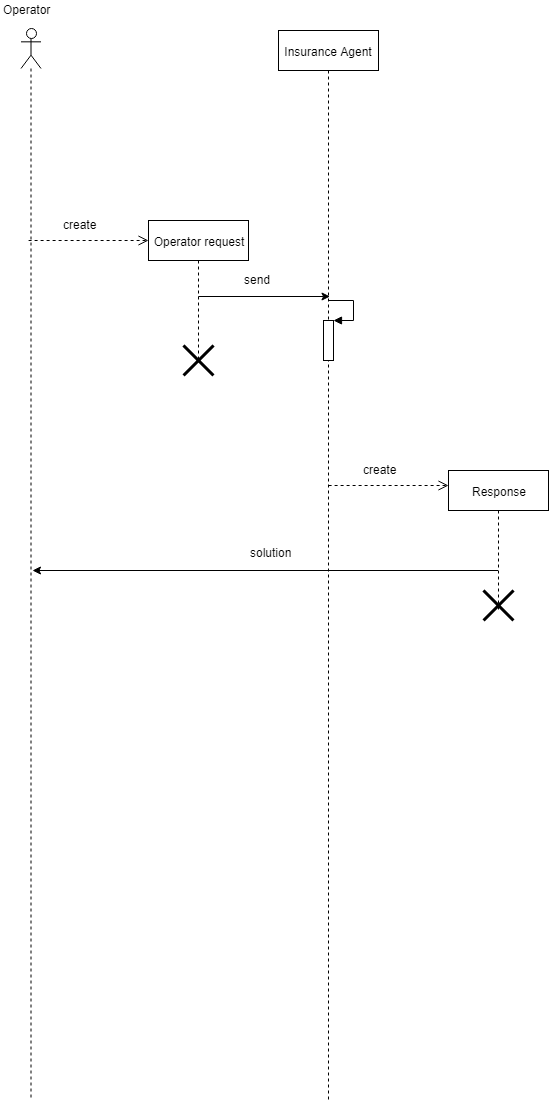

The diagram above was exported from draw.io. Its source (the exported page's mxGraphModel, read from the mxfile embedded in the PNG):
<mxGraphModel dx="1225" dy="672" grid="1" gridSize="10" guides="1" tooltips="1" connect="1" arrows="1" fold="1" page="1" pageScale="1" pageWidth="827" pageHeight="1169" math="0" shadow="0">
  <root>
    <mxCell id="0" />
    <mxCell id="1" parent="0" />
    <mxCell id="60W68DJdyBBX5Kkv96gb-4" value="" style="shape=umlLifeline;participant=umlActor;perimeter=lifelinePerimeter;whiteSpace=wrap;html=1;container=1;collapsible=0;recursiveResize=0;verticalAlign=top;spacingTop=36;labelBackgroundColor=#ffffff;outlineConnect=0;" parent="1" vertex="1">
      <mxGeometry x="472.5" y="98" width="20" height="1070" as="geometry" />
    </mxCell>
    <mxCell id="60W68DJdyBBX5Kkv96gb-6" value="Insurance Agent&lt;br&gt;" style="shape=umlLifeline;perimeter=lifelinePerimeter;whiteSpace=wrap;html=1;container=1;collapsible=0;recursiveResize=0;outlineConnect=0;" parent="1" vertex="1">
      <mxGeometry x="730" y="100" width="100" height="1070" as="geometry" />
    </mxCell>
    <mxCell id="60W68DJdyBBX5Kkv96gb-25" value="" style="html=1;points=[];perimeter=orthogonalPerimeter;" parent="60W68DJdyBBX5Kkv96gb-6" vertex="1">
      <mxGeometry x="45" y="290" width="10" height="40" as="geometry" />
    </mxCell>
    <mxCell id="60W68DJdyBBX5Kkv96gb-26" value="" style="edgeStyle=orthogonalEdgeStyle;html=1;align=left;spacingLeft=2;endArrow=block;rounded=0;entryX=1;entryY=0;" parent="60W68DJdyBBX5Kkv96gb-6" target="60W68DJdyBBX5Kkv96gb-25" edge="1">
      <mxGeometry relative="1" as="geometry">
        <mxPoint x="50" y="270" as="sourcePoint" />
        <Array as="points">
          <mxPoint x="75" y="270" />
        </Array>
      </mxGeometry>
    </mxCell>
    <mxCell id="60W68DJdyBBX5Kkv96gb-18" value="" style="html=1;verticalAlign=bottom;endArrow=open;dashed=1;endSize=8;" parent="1" edge="1">
      <mxGeometry y="-10" relative="1" as="geometry">
        <mxPoint x="480.1" y="310" as="sourcePoint" />
        <mxPoint x="600" y="310" as="targetPoint" />
        <mxPoint as="offset" />
      </mxGeometry>
    </mxCell>
    <mxCell id="60W68DJdyBBX5Kkv96gb-19" value="create" style="text;html=1;resizable=0;points=[];autosize=1;align=left;verticalAlign=top;spacingTop=-4;" parent="1" vertex="1">
      <mxGeometry x="512.5" y="285" width="50" height="20" as="geometry" />
    </mxCell>
    <mxCell id="60W68DJdyBBX5Kkv96gb-20" value="Operator request" style="shape=umlLifeline;perimeter=lifelinePerimeter;whiteSpace=wrap;html=1;container=1;collapsible=0;recursiveResize=0;outlineConnect=0;" parent="1" vertex="1">
      <mxGeometry x="600" y="290" width="100" height="140" as="geometry" />
    </mxCell>
    <mxCell id="60W68DJdyBBX5Kkv96gb-21" value="" style="shape=umlDestroy;whiteSpace=wrap;html=1;strokeWidth=3;" parent="1" vertex="1">
      <mxGeometry x="635" y="415" width="30" height="30" as="geometry" />
    </mxCell>
    <mxCell id="60W68DJdyBBX5Kkv96gb-23" value="" style="endArrow=classic;html=1;" parent="1" edge="1">
      <mxGeometry width="50" height="50" relative="1" as="geometry">
        <mxPoint x="650" y="366" as="sourcePoint" />
        <mxPoint x="781.5" y="366" as="targetPoint" />
      </mxGeometry>
    </mxCell>
    <mxCell id="60W68DJdyBBX5Kkv96gb-24" value="send" style="text;html=1;resizable=0;points=[];autosize=1;align=left;verticalAlign=top;spacingTop=-4;" parent="1" vertex="1">
      <mxGeometry x="694" y="340" width="40" height="20" as="geometry" />
    </mxCell>
    <mxCell id="60W68DJdyBBX5Kkv96gb-36" value="Operator" style="text;html=1;resizable=0;points=[];autosize=1;align=left;verticalAlign=top;spacingTop=-4;" parent="1" vertex="1">
      <mxGeometry x="452.5" y="70" width="60" height="20" as="geometry" />
    </mxCell>
    <mxCell id="60W68DJdyBBX5Kkv96gb-37" value="" style="html=1;verticalAlign=bottom;endArrow=open;dashed=1;endSize=8;" parent="1" edge="1">
      <mxGeometry y="-10" relative="1" as="geometry">
        <mxPoint x="780.0999999999999" y="555" as="sourcePoint" />
        <mxPoint x="900" y="555" as="targetPoint" />
        <mxPoint as="offset" />
      </mxGeometry>
    </mxCell>
    <mxCell id="60W68DJdyBBX5Kkv96gb-38" value="create" style="text;html=1;resizable=0;points=[];autosize=1;align=left;verticalAlign=top;spacingTop=-4;" parent="1" vertex="1">
      <mxGeometry x="812.5" y="530" width="50" height="20" as="geometry" />
    </mxCell>
    <mxCell id="60W68DJdyBBX5Kkv96gb-46" value="Response" style="shape=umlLifeline;perimeter=lifelinePerimeter;whiteSpace=wrap;html=1;container=1;collapsible=0;recursiveResize=0;outlineConnect=0;" parent="1" vertex="1">
      <mxGeometry x="900" y="540" width="100" height="140" as="geometry" />
    </mxCell>
    <mxCell id="60W68DJdyBBX5Kkv96gb-47" value="" style="shape=umlDestroy;whiteSpace=wrap;html=1;strokeWidth=3;" parent="60W68DJdyBBX5Kkv96gb-46" vertex="1">
      <mxGeometry x="35" y="120" width="30" height="30" as="geometry" />
    </mxCell>
    <mxCell id="60W68DJdyBBX5Kkv96gb-49" value="solution" style="text;html=1;resizable=0;points=[];autosize=1;align=left;verticalAlign=top;spacingTop=-4;" parent="1" vertex="1">
      <mxGeometry x="700" y="613" width="60" height="20" as="geometry" />
    </mxCell>
    <mxCell id="60W68DJdyBBX5Kkv96gb-56" value="" style="endArrow=classic;html=1;" parent="1" source="60W68DJdyBBX5Kkv96gb-46" edge="1">
      <mxGeometry width="50" height="50" relative="1" as="geometry">
        <mxPoint x="668.5" y="649" as="sourcePoint" />
        <mxPoint x="484" y="640" as="targetPoint" />
      </mxGeometry>
    </mxCell>
  </root>
</mxGraphModel>